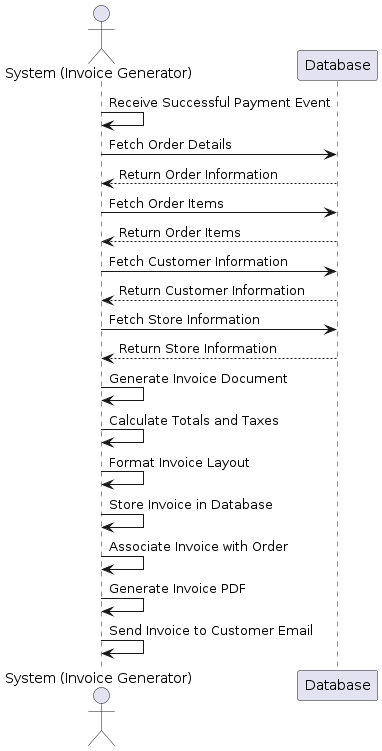

The diagram above was rendered by PlantUML. Its source (embedded in the PNG):
@startuml
actor System as "System (Invoice Generator)"
participant Database

System -> System: Receive Successful Payment Event
System -> Database: Fetch Order Details
Database --> System: Return Order Information

System -> Database: Fetch Order Items
Database --> System: Return Order Items

System -> Database: Fetch Customer Information
Database --> System: Return Customer Information

System -> Database: Fetch Store Information
Database --> System: Return Store Information

System -> System: Generate Invoice Document
System -> System: Calculate Totals and Taxes
System -> System: Format Invoice Layout

System -> System: Store Invoice in Database
System -> System: Associate Invoice with Order

System -> System: Generate Invoice PDF
System -> System: Send Invoice to Customer Email
@enduml